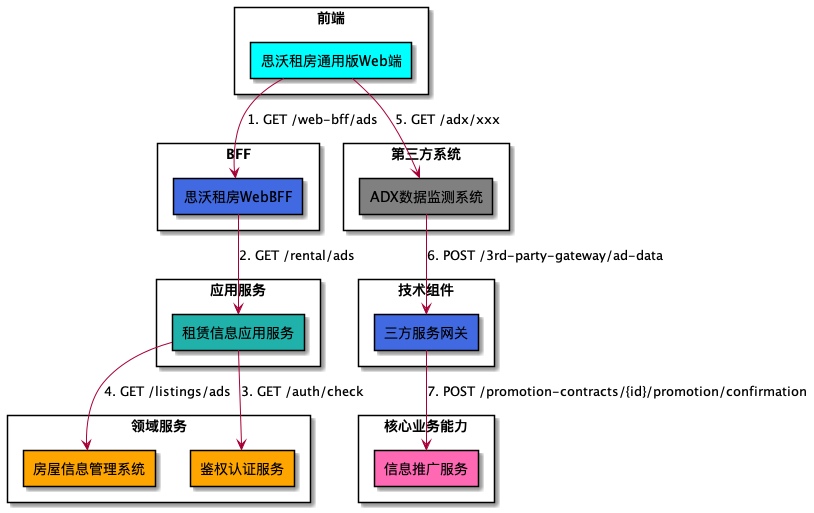

The diagram above was rendered by PlantUML. Its source (embedded in the PNG):
@startuml
skinparam componentStyle rectangle
skinparam rectangleFontColor black
        rectangle <color:black>前端</color> {
   rectangle 思沃租房通用版Web端 #Cyan
rectangle 思沃租房通用版Web端 #Cyan

}

rectangle <color:black>BFF</color> {
   rectangle 思沃租房WebBFF #RoyalBlue

}

rectangle <color:black>应用服务</color> {
   rectangle 租赁信息应用服务 #LightSeaGreen
rectangle 租赁信息应用服务 #LightSeaGreen

}

rectangle <color:black>技术组件</color> {
   rectangle 三方服务网关 #RoyalBlue

}

rectangle <color:black>核心业务能力</color> {
   rectangle 信息推广服务 #HotPink

}

rectangle <color:black>领域服务</color> {
   rectangle 房屋信息管理系统 #orange
rectangle 鉴权认证服务 #orange

}

rectangle <color:black>第三方系统</color> {
   rectangle ADX数据监测系统 #gray

}

[思沃租房通用版Web端]-->[思沃租房WebBFF]:1. GET /web-bff/ads


[思沃租房通用版Web端]-->[ADX数据监测系统]:5. GET /adx/xxx


[思沃租房WebBFF]-->[租赁信息应用服务]:2. GET /rental/ads


[租赁信息应用服务]-->[鉴权认证服务]:3. GET /auth/check


[租赁信息应用服务]-->[房屋信息管理系统]:4. GET /listings/ads


[三方服务网关]-->[信息推广服务]:7. POST /promotion-contracts/{id}/promotion/confirmation








[ADX数据监测系统]-->[三方服务网关]:6. POST /3rd-party-gateway/ad-data



@enduml